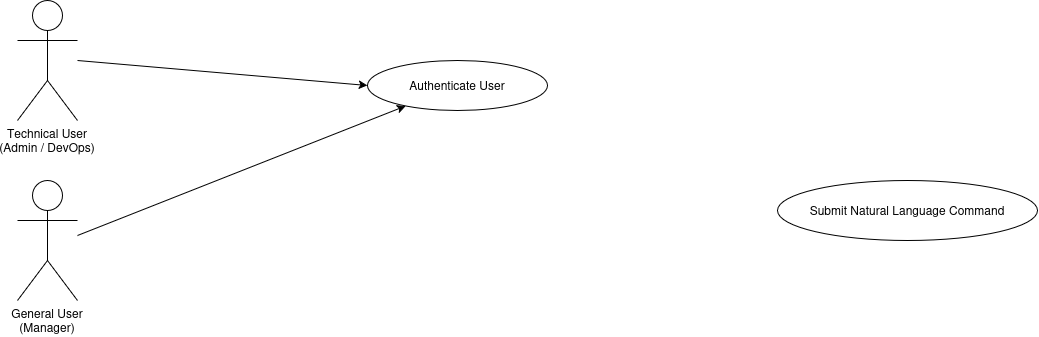

The diagram above was exported from draw.io. Its source (the exported page's mxGraphModel, read from the mxfile embedded in the PNG):
<mxGraphModel dx="891" dy="847" grid="1" gridSize="10" guides="1" tooltips="1" connect="1" arrows="1" fold="1" page="1" pageScale="1" pageWidth="850" pageHeight="1100" math="0" shadow="0">
  <root>
    <mxCell id="0" />
    <mxCell id="1" parent="0" />
    <mxCell id="xXMBeEQAHrTZ9k9JguUF-16" parent="1" style="shape=umlActor;verticalLabelPosition=bottom;verticalAlign=top;" value="Technical User&#10;(Admin / DevOps)" vertex="1">
      <mxGeometry height="120" width="60" x="40" y="180" as="geometry" />
    </mxCell>
    <mxCell id="xXMBeEQAHrTZ9k9JguUF-17" parent="1" style="shape=umlActor;verticalLabelPosition=bottom;verticalAlign=top;" value="General User&#10;(Manager)" vertex="1">
      <mxGeometry height="120" width="60" x="40" y="360" as="geometry" />
    </mxCell>
    <mxCell id="xXMBeEQAHrTZ9k9JguUF-28" edge="1" parent="1" style="" target="xXMBeEQAHrTZ9k9JguUF-2">
      <mxGeometry relative="1" as="geometry">
        <mxPoint x="100" y="415" as="sourcePoint" />
        <mxPoint x="550" y="300" as="targetPoint" />
      </mxGeometry>
    </mxCell>
    <mxCell id="xXMBeEQAHrTZ9k9JguUF-26" edge="1" parent="1" style="entryX=0;entryY=0.5;entryDx=0;entryDy=0;" target="xXMBeEQAHrTZ9k9JguUF-2">
      <mxGeometry relative="1" as="geometry">
        <mxPoint x="100" y="240" as="sourcePoint" />
        <mxPoint x="1061" y="130" as="targetPoint" />
      </mxGeometry>
    </mxCell>
    <mxCell id="xXMBeEQAHrTZ9k9JguUF-2" parent="1" style="ellipse;whiteSpace=wrap;html=1;" value="Authenticate User" vertex="1">
      <mxGeometry height="50" width="180" x="390" y="240" as="geometry" />
    </mxCell>
    <mxCell id="xXMBeEQAHrTZ9k9JguUF-3" parent="1" style="ellipse;whiteSpace=wrap;html=1;" value="Submit Natural Language Command" vertex="1">
      <mxGeometry height="60" width="260" x="800" y="360" as="geometry" />
    </mxCell>
  </root>
</mxGraphModel>